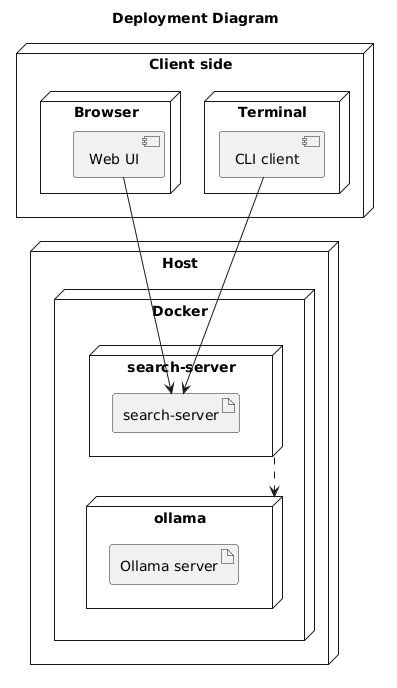

The diagram above was rendered by PlantUML. Its source (embedded in the PNG):
@startuml
title Deployment Diagram
skinparam nodeStyle rectangle

node "Host" {
  node "Docker" {
    node "search-server" as SRV {
      artifact "search-server" as APP
    }
    node "ollama" as OLL {
      artifact "Ollama server" as OSRV
    }
  }
}

node "Client side" {
  node "Browser" as BR {
    component "Web UI" as WUI
  }
  node "Terminal" as TERM {
    component "CLI client" as CLI
  }
}

WUI --> APP 
CLI --> APP
SRV ..> OLL
@enduml